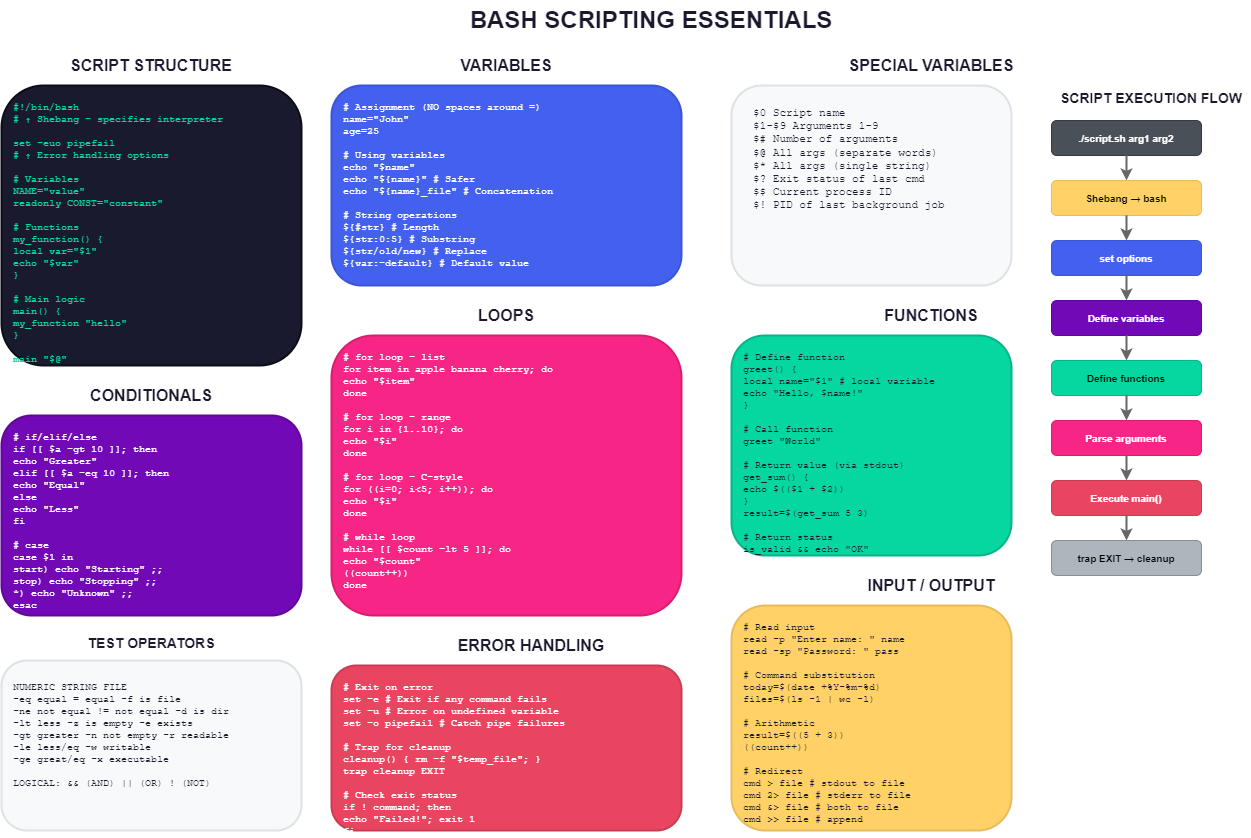

The diagram above was exported from draw.io. Its source (the exported page's mxGraphModel, read from the mxfile embedded in the PNG):
<mxGraphModel dx="407" dy="384" grid="1" gridSize="10" guides="1" tooltips="1" connect="1" arrows="1" fold="1" page="1" pageScale="1" pageWidth="1400" pageHeight="900" math="0" shadow="0">
  <root>
    <mxCell id="0" />
    <mxCell id="1" parent="0" />
    <mxCell id="title" value="BASH SCRIPTING ESSENTIALS" style="text;html=1;strokeColor=none;fillColor=none;align=center;verticalAlign=middle;whiteSpace=wrap;rounded=0;fontSize=24;fontStyle=1;fontColor=#1a1a2e;" parent="1" vertex="1">
      <mxGeometry x="450" y="20" width="500" height="40" as="geometry" />
    </mxCell>
    <mxCell id="struct-header" value="SCRIPT STRUCTURE" style="text;html=1;strokeColor=none;fillColor=none;align=center;verticalAlign=middle;whiteSpace=wrap;rounded=0;fontSize=16;fontStyle=1;fontColor=#1a1a2e;" parent="1" vertex="1">
      <mxGeometry x="100" y="70" width="200" height="30" as="geometry" />
    </mxCell>
    <mxCell id="struct-box" value="" style="rounded=1;whiteSpace=wrap;html=1;fillColor=#1a1a2e;strokeColor=#0d0d17;strokeWidth=2;" parent="1" vertex="1">
      <mxGeometry x="50" y="105" width="300" height="280" as="geometry" />
    </mxCell>
    <mxCell id="struct-content" value="#!/bin/bash&#10;# ↑ Shebang - specifies interpreter&#10;&#10;set -euo pipefail&#10;# ↑ Error handling options&#10;&#10;# Variables&#10;NAME=&quot;value&quot;&#10;readonly CONST=&quot;constant&quot;&#10;&#10;# Functions&#10;my_function() {&#10;    local var=&quot;$1&quot;&#10;    echo &quot;$var&quot;&#10;}&#10;&#10;# Main logic&#10;main() {&#10;    my_function &quot;hello&quot;&#10;}&#10;&#10;main &quot;$@&quot;" style="text;html=1;strokeColor=none;fillColor=none;align=left;verticalAlign=top;whiteSpace=wrap;rounded=0;fontSize=10;fontFamily=Courier New;fontColor=#06d6a0;" parent="1" vertex="1">
      <mxGeometry x="60" y="115" width="280" height="260" as="geometry" />
    </mxCell>
    <mxCell id="vars-header" value="VARIABLES" style="text;html=1;strokeColor=none;fillColor=none;align=center;verticalAlign=middle;whiteSpace=wrap;rounded=0;fontSize=16;fontStyle=1;fontColor=#1a1a2e;" parent="1" vertex="1">
      <mxGeometry x="480" y="70" width="150" height="30" as="geometry" />
    </mxCell>
    <mxCell id="vars-box" value="" style="rounded=1;whiteSpace=wrap;html=1;fillColor=#4361ee;strokeColor=#3a56d4;strokeWidth=2;" parent="1" vertex="1">
      <mxGeometry x="380" y="105" width="350" height="200" as="geometry" />
    </mxCell>
    <mxCell id="vars-content" value="# Assignment (NO spaces around =)&#10;name=&quot;John&quot;&#10;age=25&#10;&#10;# Using variables&#10;echo &quot;$name&quot;&#10;echo &quot;${name}&quot;      # Safer&#10;echo &quot;${name}_file&quot;  # Concatenation&#10;&#10;# String operations&#10;${#str}             # Length&#10;${str:0:5}          # Substring&#10;${str/old/new}      # Replace&#10;${var:-default}     # Default value" style="text;html=1;strokeColor=none;fillColor=none;align=left;verticalAlign=top;whiteSpace=wrap;rounded=0;fontSize=10;fontFamily=Courier New;fontColor=#ffffff;" parent="1" vertex="1">
      <mxGeometry x="390" y="115" width="330" height="180" as="geometry" />
    </mxCell>
    <mxCell id="special-header" value="SPECIAL VARIABLES" style="text;html=1;strokeColor=none;fillColor=none;align=center;verticalAlign=middle;whiteSpace=wrap;rounded=0;fontSize=16;fontStyle=1;fontColor=#1a1a2e;" parent="1" vertex="1">
      <mxGeometry x="880" y="70" width="200" height="30" as="geometry" />
    </mxCell>
    <mxCell id="special-box" value="" style="rounded=1;whiteSpace=wrap;html=1;fillColor=#f8f9fa;strokeColor=#dee2e6;strokeWidth=2;" parent="1" vertex="1">
      <mxGeometry x="780" y="105" width="280" height="200" as="geometry" />
    </mxCell>
    <mxCell id="special-content" value="$0      Script name&#10;$1-$9   Arguments 1-9&#10;$#      Number of arguments&#10;$@      All args (separate words)&#10;$*      All args (single string)&#10;$?      Exit status of last cmd&#10;$$      Current process ID&#10;$!      PID of last background job" style="text;html=1;strokeColor=none;fillColor=none;align=left;verticalAlign=top;whiteSpace=wrap;rounded=0;fontSize=11;fontFamily=Courier New;fontColor=#1a1a2e;" parent="1" vertex="1">
      <mxGeometry x="800" y="120" width="250" height="175" as="geometry" />
    </mxCell>
    <mxCell id="cond-header" value="CONDITIONALS" style="text;html=1;strokeColor=none;fillColor=none;align=center;verticalAlign=middle;whiteSpace=wrap;rounded=0;fontSize=16;fontStyle=1;fontColor=#1a1a2e;" parent="1" vertex="1">
      <mxGeometry x="100" y="400" width="200" height="30" as="geometry" />
    </mxCell>
    <mxCell id="cond-box" value="" style="rounded=1;whiteSpace=wrap;html=1;fillColor=#7209b7;strokeColor=#5f0896;strokeWidth=2;" parent="1" vertex="1">
      <mxGeometry x="50" y="435" width="300" height="200" as="geometry" />
    </mxCell>
    <mxCell id="cond-content" value="# if/elif/else&#10;if [[ $a -gt 10 ]]; then&#10;    echo &quot;Greater&quot;&#10;elif [[ $a -eq 10 ]]; then&#10;    echo &quot;Equal&quot;&#10;else&#10;    echo &quot;Less&quot;&#10;fi&#10;&#10;# case&#10;case $1 in&#10;    start) echo &quot;Starting&quot; ;;&#10;    stop)  echo &quot;Stopping&quot; ;;&#10;    *)     echo &quot;Unknown&quot; ;;&#10;esac" style="text;html=1;strokeColor=none;fillColor=none;align=left;verticalAlign=top;whiteSpace=wrap;rounded=0;fontSize=10;fontFamily=Courier New;fontColor=#ffffff;" parent="1" vertex="1">
      <mxGeometry x="60" y="445" width="280" height="185" as="geometry" />
    </mxCell>
    <mxCell id="test-header" value="TEST OPERATORS" style="text;html=1;strokeColor=none;fillColor=none;align=center;verticalAlign=middle;whiteSpace=wrap;rounded=0;fontSize=14;fontStyle=1;fontColor=#1a1a2e;" parent="1" vertex="1">
      <mxGeometry x="100" y="650" width="200" height="25" as="geometry" />
    </mxCell>
    <mxCell id="test-box" value="" style="rounded=1;whiteSpace=wrap;html=1;fillColor=#f8f9fa;strokeColor=#dee2e6;strokeWidth=2;" parent="1" vertex="1">
      <mxGeometry x="50" y="680" width="300" height="170" as="geometry" />
    </mxCell>
    <mxCell id="test-content" value="NUMERIC         STRING          FILE&#10;-eq  equal      =   equal       -f  is file&#10;-ne  not equal  !=  not equal   -d  is dir&#10;-lt  less       -z  is empty    -e  exists&#10;-gt  greater    -n  not empty   -r  readable&#10;-le  less/eq                    -w  writable&#10;-ge  great/eq                   -x  executable&#10;&#10;LOGICAL: &amp;&amp; (AND)  || (OR)  ! (NOT)" style="text;html=1;strokeColor=none;fillColor=none;align=left;verticalAlign=top;whiteSpace=wrap;rounded=0;fontSize=10;fontFamily=Courier New;fontColor=#1a1a2e;" parent="1" vertex="1">
      <mxGeometry x="60" y="695" width="280" height="145" as="geometry" />
    </mxCell>
    <mxCell id="loops-header" value="LOOPS" style="text;html=1;strokeColor=none;fillColor=none;align=center;verticalAlign=middle;whiteSpace=wrap;rounded=0;fontSize=16;fontStyle=1;fontColor=#1a1a2e;" parent="1" vertex="1">
      <mxGeometry x="480" y="320" width="150" height="30" as="geometry" />
    </mxCell>
    <mxCell id="loops-box" value="" style="rounded=1;whiteSpace=wrap;html=1;fillColor=#f72585;strokeColor=#d91e6f;strokeWidth=2;" parent="1" vertex="1">
      <mxGeometry x="380" y="355" width="350" height="280" as="geometry" />
    </mxCell>
    <mxCell id="loops-content" value="# for loop - list&#10;for item in apple banana cherry; do&#10;    echo &quot;$item&quot;&#10;done&#10;&#10;# for loop - range&#10;for i in {1..10}; do&#10;    echo &quot;$i&quot;&#10;done&#10;&#10;# for loop - C-style&#10;for ((i=0; i&lt;5; i++)); do&#10;    echo &quot;$i&quot;&#10;done&#10;&#10;# while loop&#10;while [[ $count -lt 5 ]]; do&#10;    echo &quot;$count&quot;&#10;    ((count++))&#10;done" style="text;html=1;strokeColor=none;fillColor=none;align=left;verticalAlign=top;whiteSpace=wrap;rounded=0;fontSize=10;fontFamily=Courier New;fontColor=#ffffff;" parent="1" vertex="1">
      <mxGeometry x="390" y="365" width="330" height="265" as="geometry" />
    </mxCell>
    <mxCell id="func-header" value="FUNCTIONS" style="text;html=1;strokeColor=none;fillColor=none;align=center;verticalAlign=middle;whiteSpace=wrap;rounded=0;fontSize=16;fontStyle=1;fontColor=#1a1a2e;" parent="1" vertex="1">
      <mxGeometry x="880" y="320" width="200" height="30" as="geometry" />
    </mxCell>
    <mxCell id="func-box" value="" style="rounded=1;whiteSpace=wrap;html=1;fillColor=#06d6a0;strokeColor=#05b587;strokeWidth=2;" parent="1" vertex="1">
      <mxGeometry x="780" y="355" width="280" height="220" as="geometry" />
    </mxCell>
    <mxCell id="func-content" value="# Define function&#10;greet() {&#10;    local name=&quot;$1&quot;    # local variable&#10;    echo &quot;Hello, $name!&quot;&#10;}&#10;&#10;# Call function&#10;greet &quot;World&quot;&#10;&#10;# Return value (via stdout)&#10;get_sum() {&#10;    echo $(($1 + $2))&#10;}&#10;result=$(get_sum 5 3)&#10;&#10;# Return status&#10;is_valid &amp;&amp; echo &quot;OK&quot;" style="text;html=1;strokeColor=none;fillColor=none;align=left;verticalAlign=top;whiteSpace=wrap;rounded=0;fontSize=10;fontFamily=Courier New;fontColor=#1a1a2e;" parent="1" vertex="1">
      <mxGeometry x="790" y="365" width="260" height="200" as="geometry" />
    </mxCell>
    <mxCell id="io-header" value="INPUT / OUTPUT" style="text;html=1;strokeColor=none;fillColor=none;align=center;verticalAlign=middle;whiteSpace=wrap;rounded=0;fontSize=16;fontStyle=1;fontColor=#1a1a2e;" parent="1" vertex="1">
      <mxGeometry x="880" y="590" width="200" height="30" as="geometry" />
    </mxCell>
    <mxCell id="io-box" value="" style="rounded=1;whiteSpace=wrap;html=1;fillColor=#ffd166;strokeColor=#e6bc5c;strokeWidth=2;" parent="1" vertex="1">
      <mxGeometry x="780" y="625" width="280" height="225" as="geometry" />
    </mxCell>
    <mxCell id="io-content" value="# Read input&#10;read -p &quot;Enter name: &quot; name&#10;read -sp &quot;Password: &quot; pass&#10;&#10;# Command substitution&#10;today=$(date +%Y-%m-%d)&#10;files=$(ls -1 | wc -l)&#10;&#10;# Arithmetic&#10;result=$((5 + 3))&#10;((count++))&#10;&#10;# Redirect&#10;cmd &gt; file     # stdout to file&#10;cmd 2&gt; file    # stderr to file&#10;cmd &amp;&gt; file    # both to file&#10;cmd &gt;&gt; file    # append" style="text;html=1;strokeColor=none;fillColor=none;align=left;verticalAlign=top;whiteSpace=wrap;rounded=0;fontSize=10;fontFamily=Courier New;fontColor=#1a1a2e;" parent="1" vertex="1">
      <mxGeometry x="790" y="635" width="260" height="205" as="geometry" />
    </mxCell>
    <mxCell id="err-header" value="ERROR HANDLING" style="text;html=1;strokeColor=none;fillColor=none;align=center;verticalAlign=middle;whiteSpace=wrap;rounded=0;fontSize=16;fontStyle=1;fontColor=#1a1a2e;" parent="1" vertex="1">
      <mxGeometry x="480" y="650" width="200" height="30" as="geometry" />
    </mxCell>
    <mxCell id="err-box" value="" style="rounded=1;whiteSpace=wrap;html=1;fillColor=#e94560;strokeColor=#c73e54;strokeWidth=2;" parent="1" vertex="1">
      <mxGeometry x="380" y="685" width="350" height="165" as="geometry" />
    </mxCell>
    <mxCell id="err-content" value="# Exit on error&#10;set -e          # Exit if any command fails&#10;set -u          # Error on undefined variable&#10;set -o pipefail # Catch pipe failures&#10;&#10;# Trap for cleanup&#10;cleanup() { rm -f &quot;$temp_file&quot;; }&#10;trap cleanup EXIT&#10;&#10;# Check exit status&#10;if ! command; then&#10;    echo &quot;Failed!&quot;; exit 1&#10;fi" style="text;html=1;strokeColor=none;fillColor=none;align=left;verticalAlign=top;whiteSpace=wrap;rounded=0;fontSize=10;fontFamily=Courier New;fontColor=#ffffff;" parent="1" vertex="1">
      <mxGeometry x="390" y="695" width="330" height="150" as="geometry" />
    </mxCell>
    <mxCell id="flow-header" value="SCRIPT EXECUTION FLOW" style="text;html=1;strokeColor=none;fillColor=none;align=center;verticalAlign=middle;whiteSpace=wrap;rounded=0;fontSize=14;fontStyle=1;fontColor=#1a1a2e;" parent="1" vertex="1">
      <mxGeometry x="1100" y="105" width="200" height="25" as="geometry" />
    </mxCell>
    <mxCell id="flow1" value="./script.sh arg1 arg2" style="rounded=1;whiteSpace=wrap;html=1;fillColor=#495057;strokeColor=#343a40;fontColor=#ffffff;fontSize=10;fontStyle=1;" parent="1" vertex="1">
      <mxGeometry x="1100" y="140" width="150" height="35" as="geometry" />
    </mxCell>
    <mxCell id="flow-arr1" value="" style="endArrow=classic;html=1;strokeWidth=2;strokeColor=#666666;" parent="1" edge="1">
      <mxGeometry width="50" height="50" relative="1" as="geometry">
        <mxPoint x="1175" y="175" as="sourcePoint" />
        <mxPoint x="1175" y="200" as="targetPoint" />
      </mxGeometry>
    </mxCell>
    <mxCell id="flow2" value="Shebang → bash" style="rounded=1;whiteSpace=wrap;html=1;fillColor=#ffd166;strokeColor=#e6bc5c;fontSize=10;fontStyle=1;" parent="1" vertex="1">
      <mxGeometry x="1100" y="200" width="150" height="35" as="geometry" />
    </mxCell>
    <mxCell id="flow-arr2" value="" style="endArrow=classic;html=1;strokeWidth=2;strokeColor=#666666;" parent="1" edge="1">
      <mxGeometry width="50" height="50" relative="1" as="geometry">
        <mxPoint x="1175" y="235" as="sourcePoint" />
        <mxPoint x="1175" y="260" as="targetPoint" />
      </mxGeometry>
    </mxCell>
    <mxCell id="flow3" value="set options" style="rounded=1;whiteSpace=wrap;html=1;fillColor=#4361ee;strokeColor=#3a56d4;fontColor=#ffffff;fontSize=10;fontStyle=1;" parent="1" vertex="1">
      <mxGeometry x="1100" y="260" width="150" height="35" as="geometry" />
    </mxCell>
    <mxCell id="flow-arr3" value="" style="endArrow=classic;html=1;strokeWidth=2;strokeColor=#666666;" parent="1" edge="1">
      <mxGeometry width="50" height="50" relative="1" as="geometry">
        <mxPoint x="1175" y="295" as="sourcePoint" />
        <mxPoint x="1175" y="320" as="targetPoint" />
      </mxGeometry>
    </mxCell>
    <mxCell id="flow4" value="Define variables" style="rounded=1;whiteSpace=wrap;html=1;fillColor=#7209b7;strokeColor=#5f0896;fontColor=#ffffff;fontSize=10;fontStyle=1;" parent="1" vertex="1">
      <mxGeometry x="1100" y="320" width="150" height="35" as="geometry" />
    </mxCell>
    <mxCell id="flow-arr4" value="" style="endArrow=classic;html=1;strokeWidth=2;strokeColor=#666666;" parent="1" edge="1">
      <mxGeometry width="50" height="50" relative="1" as="geometry">
        <mxPoint x="1175" y="355" as="sourcePoint" />
        <mxPoint x="1175" y="380" as="targetPoint" />
      </mxGeometry>
    </mxCell>
    <mxCell id="flow5" value="Define functions" style="rounded=1;whiteSpace=wrap;html=1;fillColor=#06d6a0;strokeColor=#05b587;fontSize=10;fontStyle=1;" parent="1" vertex="1">
      <mxGeometry x="1100" y="380" width="150" height="35" as="geometry" />
    </mxCell>
    <mxCell id="flow-arr5" value="" style="endArrow=classic;html=1;strokeWidth=2;strokeColor=#666666;" parent="1" edge="1">
      <mxGeometry width="50" height="50" relative="1" as="geometry">
        <mxPoint x="1175" y="415" as="sourcePoint" />
        <mxPoint x="1175" y="440" as="targetPoint" />
      </mxGeometry>
    </mxCell>
    <mxCell id="flow6" value="Parse arguments" style="rounded=1;whiteSpace=wrap;html=1;fillColor=#f72585;strokeColor=#d91e6f;fontColor=#ffffff;fontSize=10;fontStyle=1;" parent="1" vertex="1">
      <mxGeometry x="1100" y="440" width="150" height="35" as="geometry" />
    </mxCell>
    <mxCell id="flow-arr6" value="" style="endArrow=classic;html=1;strokeWidth=2;strokeColor=#666666;" parent="1" edge="1">
      <mxGeometry width="50" height="50" relative="1" as="geometry">
        <mxPoint x="1175" y="475" as="sourcePoint" />
        <mxPoint x="1175" y="500" as="targetPoint" />
      </mxGeometry>
    </mxCell>
    <mxCell id="flow7" value="Execute main()" style="rounded=1;whiteSpace=wrap;html=1;fillColor=#e94560;strokeColor=#c73e54;fontColor=#ffffff;fontSize=10;fontStyle=1;" parent="1" vertex="1">
      <mxGeometry x="1100" y="500" width="150" height="35" as="geometry" />
    </mxCell>
    <mxCell id="flow-arr7" value="" style="endArrow=classic;html=1;strokeWidth=2;strokeColor=#666666;" parent="1" edge="1">
      <mxGeometry width="50" height="50" relative="1" as="geometry">
        <mxPoint x="1175" y="535" as="sourcePoint" />
        <mxPoint x="1175" y="560" as="targetPoint" />
      </mxGeometry>
    </mxCell>
    <mxCell id="flow8" value="trap EXIT → cleanup" style="rounded=1;whiteSpace=wrap;html=1;fillColor=#adb5bd;strokeColor=#868e96;fontSize=10;fontStyle=1;" parent="1" vertex="1">
      <mxGeometry x="1100" y="560" width="150" height="35" as="geometry" />
    </mxCell>
  </root>
</mxGraphModel>